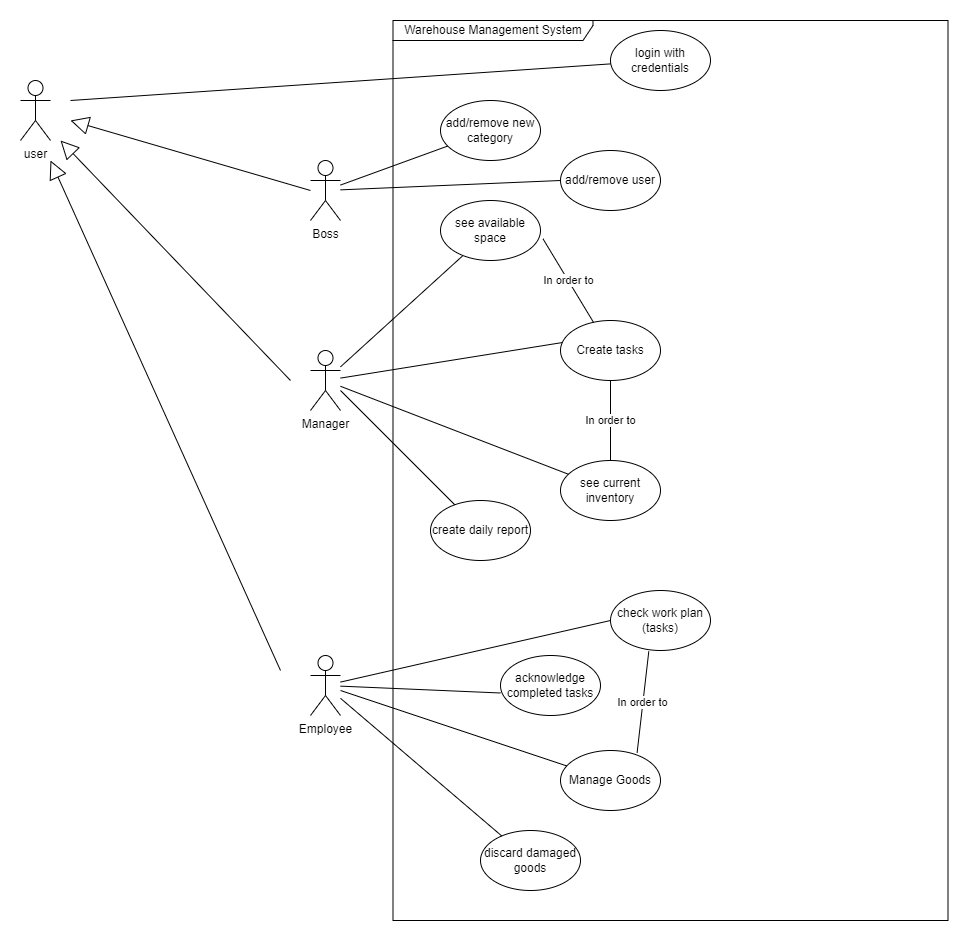

The diagram above was exported from draw.io. Its source (the exported page's mxGraphModel, read from the mxfile embedded in the PNG):
<mxGraphModel dx="1822" dy="1162" grid="1" gridSize="10" guides="1" tooltips="1" connect="1" arrows="1" fold="1" page="0" pageScale="1" pageWidth="827" pageHeight="1169" math="0" shadow="0">
  <root>
    <mxCell id="0" />
    <mxCell id="1" parent="0" />
    <mxCell id="0Vpu69mU8luZjyEsp98A-1" value="Employee" style="shape=umlActor;verticalLabelPosition=bottom;verticalAlign=top;html=1;outlineConnect=0;" parent="1" vertex="1">
      <mxGeometry x="120" y="485" width="30" height="60" as="geometry" />
    </mxCell>
    <mxCell id="0Vpu69mU8luZjyEsp98A-2" value="Manager" style="shape=umlActor;verticalLabelPosition=bottom;verticalAlign=top;html=1;outlineConnect=0;" parent="1" vertex="1">
      <mxGeometry x="120" y="180" width="30" height="60" as="geometry" />
    </mxCell>
    <mxCell id="0Vpu69mU8luZjyEsp98A-3" value="Warehouse Management System" style="shape=umlFrame;whiteSpace=wrap;html=1;width=200;height=20;fillColor=none;" parent="1" vertex="1">
      <mxGeometry x="202.5" y="-150" width="555" height="900" as="geometry" />
    </mxCell>
    <mxCell id="0Vpu69mU8luZjyEsp98A-8" value="Manage Goods" style="ellipse;whiteSpace=wrap;html=1;" parent="1" vertex="1">
      <mxGeometry x="370" y="580" width="100" height="60" as="geometry" />
    </mxCell>
    <mxCell id="0Vpu69mU8luZjyEsp98A-18" value="" style="html=1;verticalAlign=bottom;endArrow=none;rounded=0;strokeColor=default;endFill=0;entryX=0;entryY=0.5;entryDx=0;entryDy=0;" parent="1" source="0Vpu69mU8luZjyEsp98A-1" target="0Vpu69mU8luZjyEsp98A-22" edge="1">
      <mxGeometry width="80" relative="1" as="geometry">
        <mxPoint x="260" y="400" as="sourcePoint" />
        <mxPoint x="190" y="490" as="targetPoint" />
      </mxGeometry>
    </mxCell>
    <mxCell id="0Vpu69mU8luZjyEsp98A-19" value="Create tasks&lt;br&gt;" style="ellipse;whiteSpace=wrap;html=1;" parent="1" vertex="1">
      <mxGeometry x="370" y="150" width="100" height="60" as="geometry" />
    </mxCell>
    <mxCell id="0Vpu69mU8luZjyEsp98A-21" value="" style="html=1;verticalAlign=bottom;endArrow=none;rounded=0;strokeColor=default;endFill=0;entryX=0.02;entryY=0.367;entryDx=0;entryDy=0;entryPerimeter=0;" parent="1" source="0Vpu69mU8luZjyEsp98A-2" target="0Vpu69mU8luZjyEsp98A-19" edge="1">
      <mxGeometry width="80" relative="1" as="geometry">
        <mxPoint x="160" y="210" as="sourcePoint" />
        <mxPoint x="190" y="260" as="targetPoint" />
      </mxGeometry>
    </mxCell>
    <mxCell id="0Vpu69mU8luZjyEsp98A-22" value="check work plan (tasks)" style="ellipse;whiteSpace=wrap;html=1;" parent="1" vertex="1">
      <mxGeometry x="420" y="420" width="100" height="60" as="geometry" />
    </mxCell>
    <mxCell id="0Vpu69mU8luZjyEsp98A-23" value="" style="html=1;verticalAlign=bottom;endArrow=none;rounded=0;strokeColor=default;endFill=0;" parent="1" source="0Vpu69mU8luZjyEsp98A-2" target="0R9N75HTwy4thC9sAZfu-4" edge="1">
      <mxGeometry width="80" relative="1" as="geometry">
        <mxPoint x="170" y="170" as="sourcePoint" />
        <mxPoint x="190" y="200" as="targetPoint" />
      </mxGeometry>
    </mxCell>
    <mxCell id="0Vpu69mU8luZjyEsp98A-25" value="see current inventory" style="ellipse;whiteSpace=wrap;html=1;" parent="1" vertex="1">
      <mxGeometry x="370" y="290" width="100" height="60" as="geometry" />
    </mxCell>
    <mxCell id="0R9N75HTwy4thC9sAZfu-1" value="Boss" style="shape=umlActor;verticalLabelPosition=bottom;verticalAlign=top;html=1;outlineConnect=0;" parent="1" vertex="1">
      <mxGeometry x="120" y="-10" width="30" height="60" as="geometry" />
    </mxCell>
    <mxCell id="0R9N75HTwy4thC9sAZfu-2" value="add/remove new category" style="ellipse;whiteSpace=wrap;html=1;" parent="1" vertex="1">
      <mxGeometry x="250" y="-70" width="100" height="60" as="geometry" />
    </mxCell>
    <mxCell id="0R9N75HTwy4thC9sAZfu-3" value="" style="html=1;verticalAlign=bottom;endArrow=none;rounded=0;strokeColor=default;endFill=0;" parent="1" source="0R9N75HTwy4thC9sAZfu-1" target="0R9N75HTwy4thC9sAZfu-2" edge="1">
      <mxGeometry width="80" relative="1" as="geometry">
        <mxPoint x="180" y="60" as="sourcePoint" />
        <mxPoint x="190" y="130" as="targetPoint" />
      </mxGeometry>
    </mxCell>
    <mxCell id="0R9N75HTwy4thC9sAZfu-4" value="see available space" style="ellipse;whiteSpace=wrap;html=1;" parent="1" vertex="1">
      <mxGeometry x="250" y="30" width="100" height="60" as="geometry" />
    </mxCell>
    <mxCell id="0R9N75HTwy4thC9sAZfu-16" value="" style="html=1;verticalAlign=bottom;endArrow=none;rounded=0;strokeColor=default;endFill=0;" parent="1" source="0Vpu69mU8luZjyEsp98A-2" target="0Vpu69mU8luZjyEsp98A-25" edge="1">
      <mxGeometry width="80" relative="1" as="geometry">
        <mxPoint x="160" y="209" as="sourcePoint" />
        <mxPoint x="312" y="202.0200000000001" as="targetPoint" />
      </mxGeometry>
    </mxCell>
    <mxCell id="0R9N75HTwy4thC9sAZfu-17" value="create daily report" style="ellipse;whiteSpace=wrap;html=1;" parent="1" vertex="1">
      <mxGeometry x="240" y="330" width="100" height="60" as="geometry" />
    </mxCell>
    <mxCell id="0R9N75HTwy4thC9sAZfu-18" value="" style="html=1;verticalAlign=bottom;endArrow=none;rounded=0;strokeColor=default;endFill=0;" parent="1" target="0R9N75HTwy4thC9sAZfu-17" edge="1">
      <mxGeometry width="80" relative="1" as="geometry">
        <mxPoint x="150" y="220" as="sourcePoint" />
        <mxPoint x="317.50781607090266" y="274.18895481708" as="targetPoint" />
      </mxGeometry>
    </mxCell>
    <mxCell id="0R9N75HTwy4thC9sAZfu-19" value="discard damaged goods" style="ellipse;whiteSpace=wrap;html=1;" parent="1" vertex="1">
      <mxGeometry x="290" y="660" width="100" height="60" as="geometry" />
    </mxCell>
    <mxCell id="0R9N75HTwy4thC9sAZfu-20" value="" style="html=1;verticalAlign=bottom;endArrow=none;rounded=0;strokeColor=default;endFill=0;" parent="1" source="0Vpu69mU8luZjyEsp98A-1" target="0Vpu69mU8luZjyEsp98A-8" edge="1">
      <mxGeometry width="80" relative="1" as="geometry">
        <mxPoint x="160" y="522.8571428571429" as="sourcePoint" />
        <mxPoint x="320" y="500" as="targetPoint" />
      </mxGeometry>
    </mxCell>
    <mxCell id="0R9N75HTwy4thC9sAZfu-21" value="" style="html=1;verticalAlign=bottom;endArrow=none;rounded=0;strokeColor=default;endFill=0;" parent="1" source="0Vpu69mU8luZjyEsp98A-1" target="0R9N75HTwy4thC9sAZfu-19" edge="1">
      <mxGeometry width="80" relative="1" as="geometry">
        <mxPoint x="170" y="533" as="sourcePoint" />
        <mxPoint x="330" y="510" as="targetPoint" />
      </mxGeometry>
    </mxCell>
    <mxCell id="0R9N75HTwy4thC9sAZfu-22" value="acknowledge completed tasks" style="ellipse;whiteSpace=wrap;html=1;" parent="1" vertex="1">
      <mxGeometry x="310" y="485" width="100" height="60" as="geometry" />
    </mxCell>
    <mxCell id="0R9N75HTwy4thC9sAZfu-24" value="" style="html=1;verticalAlign=bottom;endArrow=none;rounded=0;strokeColor=default;endFill=0;entryX=0;entryY=0.625;entryDx=0;entryDy=0;entryPerimeter=0;" parent="1" source="0Vpu69mU8luZjyEsp98A-1" target="0R9N75HTwy4thC9sAZfu-22" edge="1">
      <mxGeometry width="80" relative="1" as="geometry">
        <mxPoint x="190" y="470.0041860465117" as="sourcePoint" />
        <mxPoint x="390" y="493.26" as="targetPoint" />
      </mxGeometry>
    </mxCell>
    <mxCell id="0R9N75HTwy4thC9sAZfu-29" value="user" style="shape=umlActor;verticalLabelPosition=bottom;verticalAlign=top;html=1;fillColor=none;" parent="1" vertex="1">
      <mxGeometry x="-170" y="-90" width="30" height="60" as="geometry" />
    </mxCell>
    <mxCell id="0R9N75HTwy4thC9sAZfu-35" value="" style="endArrow=none;endSize=16;endFill=0;html=1;rounded=0;startArrow=block;startFill=0;startSize=16;" parent="1" edge="1">
      <mxGeometry width="160" relative="1" as="geometry">
        <mxPoint x="-120" y="-50" as="sourcePoint" />
        <mxPoint x="120" y="20" as="targetPoint" />
      </mxGeometry>
    </mxCell>
    <mxCell id="0R9N75HTwy4thC9sAZfu-36" value="login with credentials" style="ellipse;whiteSpace=wrap;html=1;" parent="1" vertex="1">
      <mxGeometry x="420" y="-140" width="100" height="60" as="geometry" />
    </mxCell>
    <mxCell id="0R9N75HTwy4thC9sAZfu-37" value="" style="html=1;verticalAlign=bottom;endArrow=none;rounded=0;strokeColor=default;endFill=0;" parent="1" target="0R9N75HTwy4thC9sAZfu-36" edge="1">
      <mxGeometry width="80" relative="1" as="geometry">
        <mxPoint x="-120" y="-70" as="sourcePoint" />
        <mxPoint x="420" y="432.5" as="targetPoint" />
      </mxGeometry>
    </mxCell>
    <mxCell id="T3xxalTXmMAKHMMuMEMS-1" value="" style="endArrow=none;endSize=16;endFill=0;html=1;rounded=0;startArrow=block;startFill=0;startSize=16;" parent="1" edge="1">
      <mxGeometry width="160" relative="1" as="geometry">
        <mxPoint x="-140" y="-10" as="sourcePoint" />
        <mxPoint x="90" y="500" as="targetPoint" />
      </mxGeometry>
    </mxCell>
    <mxCell id="T3xxalTXmMAKHMMuMEMS-2" value="" style="endArrow=none;endSize=16;endFill=0;html=1;rounded=0;startArrow=block;startFill=0;startSize=16;" parent="1" edge="1">
      <mxGeometry width="160" relative="1" as="geometry">
        <mxPoint x="-130" y="-30" as="sourcePoint" />
        <mxPoint x="100" y="210" as="targetPoint" />
      </mxGeometry>
    </mxCell>
    <mxCell id="qhxXTYNCd-mvY4wxfGxb-1" value="add/remove user" style="ellipse;whiteSpace=wrap;html=1;" parent="1" vertex="1">
      <mxGeometry x="370" y="-20" width="100" height="60" as="geometry" />
    </mxCell>
    <mxCell id="qhxXTYNCd-mvY4wxfGxb-2" value="" style="html=1;verticalAlign=bottom;endArrow=none;rounded=0;strokeColor=default;endFill=0;entryX=0;entryY=0.5;entryDx=0;entryDy=0;" parent="1" source="0R9N75HTwy4thC9sAZfu-1" target="qhxXTYNCd-mvY4wxfGxb-1" edge="1">
      <mxGeometry width="80" relative="1" as="geometry">
        <mxPoint x="160" y="20" as="sourcePoint" />
        <mxPoint x="267.2401084222988" y="-14.450948517199777" as="targetPoint" />
      </mxGeometry>
    </mxCell>
    <mxCell id="qhxXTYNCd-mvY4wxfGxb-3" value="In order to" style="endArrow=none;endSize=12;html=1;rounded=0;exitX=1.025;exitY=0.639;exitDx=0;exitDy=0;exitPerimeter=0;endFill=0;" parent="1" source="0R9N75HTwy4thC9sAZfu-4" target="0Vpu69mU8luZjyEsp98A-19" edge="1">
      <mxGeometry width="160" relative="1" as="geometry">
        <mxPoint x="360" y="70" as="sourcePoint" />
        <mxPoint x="484.64466094067257" y="88.7867965644034" as="targetPoint" />
      </mxGeometry>
    </mxCell>
    <mxCell id="qhxXTYNCd-mvY4wxfGxb-5" value="In order to" style="endArrow=none;endSize=12;html=1;rounded=0;exitX=0.383;exitY=1.015;exitDx=0;exitDy=0;exitPerimeter=0;entryX=0.766;entryY=0.038;entryDx=0;entryDy=0;endFill=0;entryPerimeter=0;" parent="1" source="0Vpu69mU8luZjyEsp98A-22" target="0Vpu69mU8luZjyEsp98A-8" edge="1">
      <mxGeometry width="160" relative="1" as="geometry">
        <mxPoint x="420" y="500.00000000000017" as="sourcePoint" />
        <mxPoint x="552.144660940673" y="520.4467965644037" as="targetPoint" />
      </mxGeometry>
    </mxCell>
    <mxCell id="qhxXTYNCd-mvY4wxfGxb-6" value="In order to" style="endArrow=none;endSize=12;html=1;rounded=0;entryX=0.5;entryY=0;entryDx=0;entryDy=0;endFill=0;exitX=0.5;exitY=1;exitDx=0;exitDy=0;" parent="1" source="0Vpu69mU8luZjyEsp98A-19" target="0Vpu69mU8luZjyEsp98A-25" edge="1">
      <mxGeometry width="160" relative="1" as="geometry">
        <mxPoint x="390" y="240" as="sourcePoint" />
        <mxPoint x="502.144660940673" y="260.4467965644036" as="targetPoint" />
      </mxGeometry>
    </mxCell>
  </root>
</mxGraphModel>